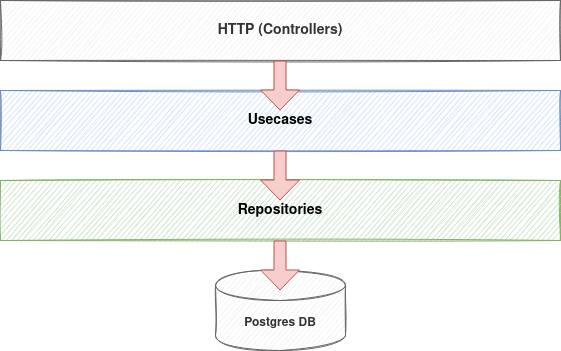

The diagram above was exported from draw.io. Its source (the exported page's mxGraphModel, read from the mxfile embedded in the PNG):
<mxGraphModel dx="1350" dy="793" grid="1" gridSize="10" guides="1" tooltips="1" connect="1" arrows="1" fold="1" page="1" pageScale="1" pageWidth="850" pageHeight="1100" math="0" shadow="0" extFonts="Permanent Marker^https://fonts.googleapis.com/css?family=Permanent+Marker">
  <root>
    <mxCell id="0" />
    <mxCell id="1" parent="0" />
    <mxCell id="eqOm-SjRE8Kd2vRjS4Bv-24" value="&lt;font style=&quot;font-size: 14px&quot;&gt;&lt;b&gt;&lt;font style=&quot;font-size: 14px&quot;&gt;&lt;b&gt; HTTP (&lt;/b&gt;&lt;/font&gt;Controllers)&lt;/b&gt;&lt;/font&gt;&lt;font style=&quot;font-size: 14px&quot;&gt;&lt;br&gt;&lt;/font&gt;" style="rounded=0;whiteSpace=wrap;html=1;fontColor=#333333;strokeColor=#666666;fillColor=#f5f5f5;sketch=1;" vertex="1" parent="1">
      <mxGeometry x="160" y="100" width="560" height="60" as="geometry" />
    </mxCell>
    <mxCell id="eqOm-SjRE8Kd2vRjS4Bv-25" value="&lt;b&gt;&lt;font style=&quot;font-size: 14px&quot;&gt;Usecases&lt;/font&gt;&lt;/b&gt;" style="rounded=0;whiteSpace=wrap;html=1;sketch=1;fillColor=#dae8fc;strokeColor=#6c8ebf;" vertex="1" parent="1">
      <mxGeometry x="160" y="190" width="560" height="60" as="geometry" />
    </mxCell>
    <mxCell id="eqOm-SjRE8Kd2vRjS4Bv-26" value="&lt;b&gt;&lt;font style=&quot;font-size: 14px&quot;&gt;Repositories&lt;/font&gt;&lt;/b&gt;" style="rounded=0;whiteSpace=wrap;html=1;strokeColor=#82b366;fillColor=#d5e8d4;sketch=1;" vertex="1" parent="1">
      <mxGeometry x="160" y="280" width="560" height="60" as="geometry" />
    </mxCell>
    <mxCell id="eqOm-SjRE8Kd2vRjS4Bv-39" value="" style="edgeStyle=orthogonalEdgeStyle;curved=0;rounded=1;sketch=1;orthogonalLoop=1;jettySize=auto;html=1;fontColor=#5C5C5C;strokeColor=#006658;fillColor=#21C0A5;" edge="1" parent="1" source="eqOm-SjRE8Kd2vRjS4Bv-27" target="eqOm-SjRE8Kd2vRjS4Bv-26">
      <mxGeometry relative="1" as="geometry" />
    </mxCell>
    <mxCell id="eqOm-SjRE8Kd2vRjS4Bv-27" value="&lt;b&gt;Postgres DB&lt;/b&gt;" style="shape=cylinder3;whiteSpace=wrap;html=1;boundedLbl=1;backgroundOutline=1;size=15;rounded=0;sketch=1;fontColor=#333333;strokeColor=#666666;fillColor=#f5f5f5;" vertex="1" parent="1">
      <mxGeometry x="375" y="370" width="130" height="80" as="geometry" />
    </mxCell>
    <mxCell id="eqOm-SjRE8Kd2vRjS4Bv-36" value="" style="shape=flexArrow;endArrow=classic;html=1;fontColor=#5C5C5C;width=12;endSize=6.33;endWidth=26;fillColor=#f8cecc;strokeColor=#b85450;" edge="1" parent="1">
      <mxGeometry width="50" height="50" relative="1" as="geometry">
        <mxPoint x="439.5" y="160" as="sourcePoint" />
        <mxPoint x="439.5" y="210" as="targetPoint" />
      </mxGeometry>
    </mxCell>
    <mxCell id="eqOm-SjRE8Kd2vRjS4Bv-37" value="" style="shape=flexArrow;endArrow=classic;html=1;fontColor=#5C5C5C;strokeColor=#b85450;fillColor=#f8cecc;width=12;endSize=6.33;endWidth=26;" edge="1" parent="1">
      <mxGeometry width="50" height="50" relative="1" as="geometry">
        <mxPoint x="439.5" y="250" as="sourcePoint" />
        <mxPoint x="439.5" y="300" as="targetPoint" />
      </mxGeometry>
    </mxCell>
    <mxCell id="eqOm-SjRE8Kd2vRjS4Bv-38" value="" style="shape=flexArrow;endArrow=classic;html=1;fontColor=#5C5C5C;strokeColor=#b85450;fillColor=#f8cecc;width=12;endSize=6.33;endWidth=26;" edge="1" parent="1">
      <mxGeometry width="50" height="50" relative="1" as="geometry">
        <mxPoint x="439.5" y="340" as="sourcePoint" />
        <mxPoint x="439.5" y="390" as="targetPoint" />
      </mxGeometry>
    </mxCell>
  </root>
</mxGraphModel>